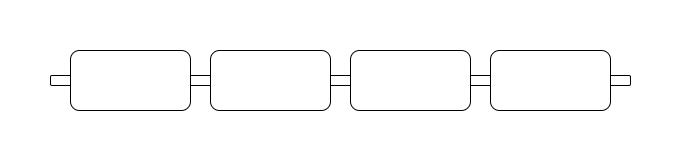

The diagram above was exported from draw.io. Its source (the exported page's mxGraphModel, read from the mxfile embedded in the PNG):
<mxGraphModel dx="1042" dy="565" grid="1" gridSize="10" guides="1" tooltips="1" connect="1" arrows="1" fold="1" page="1" pageScale="1" pageWidth="850" pageHeight="1100" math="0" shadow="0">
  <root>
    <mxCell id="0" />
    <mxCell id="1" parent="0" />
    <mxCell id="SikWqU0bhSbSsuFTPIqW-2" value="" style="rounded=1;whiteSpace=wrap;html=1;" vertex="1" parent="1">
      <mxGeometry x="70" y="310" width="580" height="10" as="geometry" />
    </mxCell>
    <mxCell id="SikWqU0bhSbSsuFTPIqW-3" value="" style="rounded=1;whiteSpace=wrap;html=1;" vertex="1" parent="1">
      <mxGeometry x="90" y="285" width="120" height="60" as="geometry" />
    </mxCell>
    <mxCell id="SikWqU0bhSbSsuFTPIqW-4" value="" style="rounded=1;whiteSpace=wrap;html=1;" vertex="1" parent="1">
      <mxGeometry x="230" y="285" width="120" height="60" as="geometry" />
    </mxCell>
    <mxCell id="SikWqU0bhSbSsuFTPIqW-5" value="" style="rounded=1;whiteSpace=wrap;html=1;" vertex="1" parent="1">
      <mxGeometry x="370" y="285" width="120" height="60" as="geometry" />
    </mxCell>
    <mxCell id="SikWqU0bhSbSsuFTPIqW-6" value="" style="rounded=1;whiteSpace=wrap;html=1;" vertex="1" parent="1">
      <mxGeometry x="510" y="285" width="120" height="60" as="geometry" />
    </mxCell>
  </root>
</mxGraphModel>